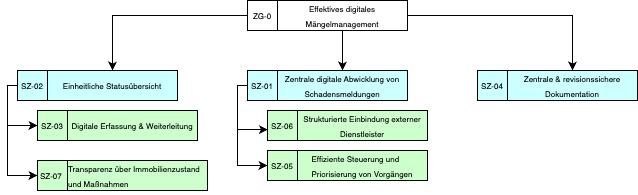

The diagram above was exported from draw.io. Its source (the exported page's mxGraphModel, read from the mxfile embedded in the PNG):
<mxGraphModel dx="707" dy="539" grid="1" gridSize="10" guides="1" tooltips="1" connect="1" arrows="1" fold="1" page="1" pageScale="1" pageWidth="1169" pageHeight="827" math="0" shadow="0">
  <root>
    <mxCell id="0" />
    <mxCell id="1" parent="0" />
    <mxCell id="hngrGCSiGhYeMZPcPnzK-18" value="" style="group" parent="1" vertex="1" connectable="0">
      <mxGeometry x="300" y="40" width="160" height="30" as="geometry" />
    </mxCell>
    <mxCell id="hngrGCSiGhYeMZPcPnzK-16" value="&lt;font style=&quot;font-size: 8px;&quot;&gt;Effektives digitales Mängelmanagement&lt;/font&gt;" style="rounded=0;whiteSpace=wrap;html=1;" parent="hngrGCSiGhYeMZPcPnzK-18" vertex="1">
      <mxGeometry x="30" width="130" height="30" as="geometry" />
    </mxCell>
    <mxCell id="hngrGCSiGhYeMZPcPnzK-17" value="&lt;font style=&quot;font-size: 8px;&quot;&gt;ZG-0&lt;/font&gt;" style="rounded=0;whiteSpace=wrap;html=1;" parent="hngrGCSiGhYeMZPcPnzK-18" vertex="1">
      <mxGeometry width="30" height="30" as="geometry" />
    </mxCell>
    <mxCell id="hngrGCSiGhYeMZPcPnzK-19" value="" style="group;fillColor=#CCFFFF;" parent="1" vertex="1" connectable="0">
      <mxGeometry x="70" y="110" width="160" height="30" as="geometry" />
    </mxCell>
    <mxCell id="hngrGCSiGhYeMZPcPnzK-20" value="&lt;font style=&quot;font-size: 8px;&quot;&gt;Einheitliche Statusübersicht&lt;/font&gt;" style="rounded=0;whiteSpace=wrap;html=1;fillColor=#CCFFFF;" parent="hngrGCSiGhYeMZPcPnzK-19" vertex="1">
      <mxGeometry x="30" width="130" height="30" as="geometry" />
    </mxCell>
    <mxCell id="hngrGCSiGhYeMZPcPnzK-21" value="&lt;span style=&quot;caret-color: rgb(0, 0, 0); text-align: start;&quot; data-end=&quot;1147&quot; data-start=&quot;1138&quot;&gt;&lt;font style=&quot;font-size: 8px;&quot;&gt;SZ-02&lt;/font&gt;&lt;/span&gt;" style="rounded=0;whiteSpace=wrap;html=1;fillColor=#CCFFFF;" parent="hngrGCSiGhYeMZPcPnzK-19" vertex="1">
      <mxGeometry width="30" height="30" as="geometry" />
    </mxCell>
    <mxCell id="hngrGCSiGhYeMZPcPnzK-22" value="" style="group;fillColor=#CCFFFF;" parent="1" vertex="1" connectable="0">
      <mxGeometry x="300" y="110" width="160" height="30" as="geometry" />
    </mxCell>
    <mxCell id="hngrGCSiGhYeMZPcPnzK-23" value="&lt;span style=&quot;caret-color: rgb(0, 0, 0); text-align: start;&quot;&gt;&lt;font style=&quot;font-size: 8px;&quot; face=&quot;Helvetica&quot;&gt;Zentrale digitale Abwicklung von Schadensmeldungen&lt;/font&gt;&lt;/span&gt;" style="rounded=0;whiteSpace=wrap;html=1;fillColor=#CCFFFF;" parent="hngrGCSiGhYeMZPcPnzK-22" vertex="1">
      <mxGeometry x="30" width="130" height="30" as="geometry" />
    </mxCell>
    <mxCell id="hngrGCSiGhYeMZPcPnzK-24" value="&lt;span style=&quot;font-size: 8px;&quot;&gt;SZ-01&lt;/span&gt;" style="rounded=0;whiteSpace=wrap;html=1;fillColor=#CCFFFF;" parent="hngrGCSiGhYeMZPcPnzK-22" vertex="1">
      <mxGeometry width="30" height="30" as="geometry" />
    </mxCell>
    <mxCell id="hngrGCSiGhYeMZPcPnzK-25" value="" style="group;fillColor=#CCFFFF;" parent="1" vertex="1" connectable="0">
      <mxGeometry x="530" y="110" width="160" height="30" as="geometry" />
    </mxCell>
    <mxCell id="hngrGCSiGhYeMZPcPnzK-26" value="&lt;font style=&quot;font-size: 8px;&quot;&gt;Zentrale &amp;amp; revisionssichere Dokumentation&lt;/font&gt;" style="rounded=0;whiteSpace=wrap;html=1;fillColor=#CCFFFF;" parent="hngrGCSiGhYeMZPcPnzK-25" vertex="1">
      <mxGeometry x="30" width="130" height="30" as="geometry" />
    </mxCell>
    <mxCell id="hngrGCSiGhYeMZPcPnzK-27" value="&lt;span style=&quot;font-size: 8px;&quot;&gt;SZ-04&lt;/span&gt;" style="rounded=0;whiteSpace=wrap;html=1;fillColor=#CCFFFF;" parent="hngrGCSiGhYeMZPcPnzK-25" vertex="1">
      <mxGeometry width="30" height="30" as="geometry" />
    </mxCell>
    <mxCell id="hngrGCSiGhYeMZPcPnzK-31" value="" style="group;fillColor=#CCFFCC;" parent="1" vertex="1" connectable="0">
      <mxGeometry x="90" y="150" width="160" height="30" as="geometry" />
    </mxCell>
    <mxCell id="hngrGCSiGhYeMZPcPnzK-32" value="&lt;font style=&quot;font-size: 8px;&quot;&gt;Digitale Erfassung &amp;amp; Weiterleitung&lt;/font&gt;" style="rounded=0;whiteSpace=wrap;html=1;fillColor=#CCFFCC;" parent="hngrGCSiGhYeMZPcPnzK-31" vertex="1">
      <mxGeometry x="30" width="130" height="30" as="geometry" />
    </mxCell>
    <mxCell id="hngrGCSiGhYeMZPcPnzK-33" value="&lt;span style=&quot;caret-color: rgb(0, 0, 0); text-align: start;&quot;&gt;&lt;font style=&quot;font-size: 8px;&quot; face=&quot;Helvetica&quot;&gt;SZ-03&lt;/font&gt;&lt;/span&gt;" style="rounded=0;whiteSpace=wrap;html=1;fillColor=#CCFFCC;" parent="hngrGCSiGhYeMZPcPnzK-31" vertex="1">
      <mxGeometry width="30" height="30" as="geometry" />
    </mxCell>
    <mxCell id="hngrGCSiGhYeMZPcPnzK-55" value="" style="group;fillColor=#CCFFCC;strokeColor=#97D077;" parent="1" vertex="1" connectable="0">
      <mxGeometry x="90" y="200" width="170" height="30" as="geometry" />
    </mxCell>
    <mxCell id="hngrGCSiGhYeMZPcPnzK-56" value="&lt;div style=&quot;text-align: left;&quot;&gt;&lt;span style=&quot;font-size: 8px; caret-color: rgb(0, 0, 0); background-color: initial;&quot;&gt;Transparenz über Immobilienzustand und Maßnahmen&lt;/span&gt;&lt;/div&gt;" style="rounded=0;whiteSpace=wrap;html=1;fillColor=#CCFFCC;" parent="hngrGCSiGhYeMZPcPnzK-55" vertex="1">
      <mxGeometry x="30" width="140" height="30" as="geometry" />
    </mxCell>
    <mxCell id="hngrGCSiGhYeMZPcPnzK-57" value="&lt;span style=&quot;caret-color: rgb(0, 0, 0); text-align: start;&quot;&gt;&lt;font style=&quot;font-size: 8px;&quot; face=&quot;Helvetica&quot;&gt;SZ-07&lt;span style=&quot;&quot; class=&quot;Apple-converted-space&quot;&gt;&amp;nbsp;&lt;/span&gt;&lt;/font&gt;&lt;/span&gt;" style="rounded=0;whiteSpace=wrap;html=1;fillColor=#CCFFCC;" parent="hngrGCSiGhYeMZPcPnzK-55" vertex="1">
      <mxGeometry width="30" height="30" as="geometry" />
    </mxCell>
    <mxCell id="hngrGCSiGhYeMZPcPnzK-61" value="" style="group;fillColor=#CCFFCC;" parent="1" vertex="1" connectable="0">
      <mxGeometry x="320" y="190" width="160" height="30" as="geometry" />
    </mxCell>
    <mxCell id="hngrGCSiGhYeMZPcPnzK-62" value="&lt;pre style=&quot;caret-color: rgb(0, 0, 0); text-align: start;&quot; data-ccp-timestamp=&quot;1766861872748&quot;&gt;&lt;table&gt;&lt;tbody&gt;&lt;tr&gt;&lt;td&gt;&lt;font style=&quot;font-size: 8px;&quot; face=&quot;Helvetica&quot;&gt;Effiziente Steuerung und &lt;br/&gt;Priorisierung von Vorgängen&lt;/font&gt;&lt;/td&gt;&lt;/tr&gt;&lt;/tbody&gt;&lt;/table&gt;&lt;/pre&gt;" style="rounded=0;whiteSpace=wrap;html=1;fillColor=#CCFFCC;" parent="hngrGCSiGhYeMZPcPnzK-61" vertex="1">
      <mxGeometry x="30" width="130" height="30" as="geometry" />
    </mxCell>
    <mxCell id="hngrGCSiGhYeMZPcPnzK-63" value="&lt;div style=&quot;text-align: start;&quot;&gt;&lt;span style=&quot;background-color: initial;&quot;&gt;&lt;font style=&quot;font-size: 8px;&quot; face=&quot;Helvetica&quot;&gt;SZ-05&lt;/font&gt;&lt;/span&gt;&lt;/div&gt;" style="rounded=0;whiteSpace=wrap;html=1;fillColor=#CCFFCC;" parent="hngrGCSiGhYeMZPcPnzK-61" vertex="1">
      <mxGeometry width="30" height="30" as="geometry" />
    </mxCell>
    <mxCell id="hngrGCSiGhYeMZPcPnzK-67" value="" style="group;fillColor=#CCFFCC;" parent="1" vertex="1" connectable="0">
      <mxGeometry x="320" y="150" width="160" height="30" as="geometry" />
    </mxCell>
    <mxCell id="hngrGCSiGhYeMZPcPnzK-68" value="&lt;span style=&quot;caret-color: rgb(0, 0, 0); text-align: start;&quot;&gt;&lt;font style=&quot;font-size: 8px;&quot;&gt;Strukturierte Einbindung externer Dienstleister&lt;/font&gt;&lt;/span&gt;" style="rounded=0;whiteSpace=wrap;html=1;fillColor=#CCFFCC;" parent="hngrGCSiGhYeMZPcPnzK-67" vertex="1">
      <mxGeometry x="30" width="130" height="30" as="geometry" />
    </mxCell>
    <mxCell id="hngrGCSiGhYeMZPcPnzK-69" value="&lt;span style=&quot;caret-color: rgb(0, 0, 0); text-align: start;&quot;&gt;&lt;font style=&quot;font-size: 8px;&quot; face=&quot;Helvetica&quot;&gt;SZ-06&lt;/font&gt;&lt;/span&gt;" style="rounded=0;whiteSpace=wrap;html=1;fillColor=#CCFFCC;" parent="hngrGCSiGhYeMZPcPnzK-67" vertex="1">
      <mxGeometry width="30" height="30" as="geometry" />
    </mxCell>
    <mxCell id="hngrGCSiGhYeMZPcPnzK-86" style="edgeStyle=orthogonalEdgeStyle;rounded=0;orthogonalLoop=1;jettySize=auto;html=1;entryX=0;entryY=0.5;entryDx=0;entryDy=0;" parent="1" source="hngrGCSiGhYeMZPcPnzK-21" target="hngrGCSiGhYeMZPcPnzK-33" edge="1">
      <mxGeometry relative="1" as="geometry">
        <Array as="points">
          <mxPoint x="60" y="125" />
          <mxPoint x="60" y="165" />
        </Array>
      </mxGeometry>
    </mxCell>
    <mxCell id="hngrGCSiGhYeMZPcPnzK-88" style="edgeStyle=orthogonalEdgeStyle;rounded=0;orthogonalLoop=1;jettySize=auto;html=1;entryX=0;entryY=0.5;entryDx=0;entryDy=0;" parent="1" source="hngrGCSiGhYeMZPcPnzK-21" target="hngrGCSiGhYeMZPcPnzK-57" edge="1">
      <mxGeometry relative="1" as="geometry">
        <Array as="points">
          <mxPoint x="60" y="125" />
          <mxPoint x="60" y="215" />
        </Array>
      </mxGeometry>
    </mxCell>
    <mxCell id="hngrGCSiGhYeMZPcPnzK-95" style="edgeStyle=orthogonalEdgeStyle;rounded=0;orthogonalLoop=1;jettySize=auto;html=1;entryX=0.5;entryY=0;entryDx=0;entryDy=0;" parent="1" source="hngrGCSiGhYeMZPcPnzK-17" target="hngrGCSiGhYeMZPcPnzK-20" edge="1">
      <mxGeometry relative="1" as="geometry" />
    </mxCell>
    <mxCell id="hngrGCSiGhYeMZPcPnzK-96" style="edgeStyle=orthogonalEdgeStyle;rounded=0;orthogonalLoop=1;jettySize=auto;html=1;entryX=0.5;entryY=0;entryDx=0;entryDy=0;" parent="1" source="hngrGCSiGhYeMZPcPnzK-16" target="hngrGCSiGhYeMZPcPnzK-23" edge="1">
      <mxGeometry relative="1" as="geometry" />
    </mxCell>
    <mxCell id="hngrGCSiGhYeMZPcPnzK-97" style="edgeStyle=orthogonalEdgeStyle;rounded=0;orthogonalLoop=1;jettySize=auto;html=1;" parent="1" source="hngrGCSiGhYeMZPcPnzK-16" target="hngrGCSiGhYeMZPcPnzK-26" edge="1">
      <mxGeometry relative="1" as="geometry" />
    </mxCell>
    <mxCell id="hngrGCSiGhYeMZPcPnzK-98" style="edgeStyle=orthogonalEdgeStyle;rounded=0;orthogonalLoop=1;jettySize=auto;html=1;entryX=0.017;entryY=0.636;entryDx=0;entryDy=0;entryPerimeter=0;" parent="1" source="hngrGCSiGhYeMZPcPnzK-24" target="hngrGCSiGhYeMZPcPnzK-69" edge="1">
      <mxGeometry relative="1" as="geometry">
        <Array as="points">
          <mxPoint x="290" y="125" />
          <mxPoint x="290" y="169" />
        </Array>
      </mxGeometry>
    </mxCell>
    <mxCell id="hngrGCSiGhYeMZPcPnzK-99" style="edgeStyle=orthogonalEdgeStyle;rounded=0;orthogonalLoop=1;jettySize=auto;html=1;entryX=0;entryY=0.5;entryDx=0;entryDy=0;" parent="1" source="hngrGCSiGhYeMZPcPnzK-24" target="hngrGCSiGhYeMZPcPnzK-63" edge="1">
      <mxGeometry relative="1" as="geometry">
        <Array as="points">
          <mxPoint x="290" y="125" />
          <mxPoint x="290" y="205" />
        </Array>
      </mxGeometry>
    </mxCell>
  </root>
</mxGraphModel>